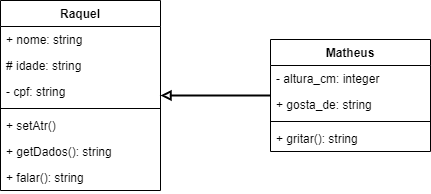

The diagram above was exported from draw.io. Its source (the exported page's mxGraphModel, read from the mxfile embedded in the PNG):
<mxGraphModel dx="1105" dy="604" grid="1" gridSize="10" guides="1" tooltips="1" connect="1" arrows="1" fold="1" page="1" pageScale="1" pageWidth="850" pageHeight="1100" math="0" shadow="0">
  <root>
    <mxCell id="0" />
    <mxCell id="1" parent="0" />
    <mxCell id="20" style="edgeStyle=none;html=1;endArrow=block;endFill=0;strokeWidth=2;" parent="1" source="2" target="11" edge="1">
      <mxGeometry relative="1" as="geometry" />
    </mxCell>
    <mxCell id="2" value="Matheus" style="swimlane;fontStyle=1;align=center;verticalAlign=top;childLayout=stackLayout;horizontal=1;startSize=26;horizontalStack=0;resizeParent=1;resizeParentMax=0;resizeLast=0;collapsible=1;marginBottom=0;" parent="1" vertex="1">
      <mxGeometry x="480" y="289" width="160" height="112" as="geometry" />
    </mxCell>
    <mxCell id="6" value="- altura_cm: integer" style="text;strokeColor=none;fillColor=none;align=left;verticalAlign=top;spacingLeft=4;spacingRight=4;overflow=hidden;rotatable=0;points=[[0,0.5],[1,0.5]];portConstraint=eastwest;" parent="2" vertex="1">
      <mxGeometry y="26" width="160" height="26" as="geometry" />
    </mxCell>
    <mxCell id="3" value="+ gosta_de: string" style="text;strokeColor=none;fillColor=none;align=left;verticalAlign=top;spacingLeft=4;spacingRight=4;overflow=hidden;rotatable=0;points=[[0,0.5],[1,0.5]];portConstraint=eastwest;" parent="2" vertex="1">
      <mxGeometry y="52" width="160" height="26" as="geometry" />
    </mxCell>
    <mxCell id="4" value="" style="line;strokeWidth=1;fillColor=none;align=left;verticalAlign=middle;spacingTop=-1;spacingLeft=3;spacingRight=3;rotatable=0;labelPosition=right;points=[];portConstraint=eastwest;strokeColor=inherit;" parent="2" vertex="1">
      <mxGeometry y="78" width="160" height="8" as="geometry" />
    </mxCell>
    <mxCell id="5" value="+ gritar(): string" style="text;strokeColor=none;fillColor=none;align=left;verticalAlign=top;spacingLeft=4;spacingRight=4;overflow=hidden;rotatable=0;points=[[0,0.5],[1,0.5]];portConstraint=eastwest;" parent="2" vertex="1">
      <mxGeometry y="86" width="160" height="26" as="geometry" />
    </mxCell>
    <mxCell id="11" value="Raquel" style="swimlane;fontStyle=1;align=center;verticalAlign=top;childLayout=stackLayout;horizontal=1;startSize=26;horizontalStack=0;resizeParent=1;resizeParentMax=0;resizeLast=0;collapsible=1;marginBottom=0;" parent="1" vertex="1">
      <mxGeometry x="210" y="250" width="160" height="190" as="geometry" />
    </mxCell>
    <mxCell id="12" value="+ nome: string" style="text;strokeColor=none;fillColor=none;align=left;verticalAlign=top;spacingLeft=4;spacingRight=4;overflow=hidden;rotatable=0;points=[[0,0.5],[1,0.5]];portConstraint=eastwest;" parent="11" vertex="1">
      <mxGeometry y="26" width="160" height="26" as="geometry" />
    </mxCell>
    <mxCell id="13" value="# idade: string" style="text;strokeColor=none;fillColor=none;align=left;verticalAlign=top;spacingLeft=4;spacingRight=4;overflow=hidden;rotatable=0;points=[[0,0.5],[1,0.5]];portConstraint=eastwest;" parent="11" vertex="1">
      <mxGeometry y="52" width="160" height="26" as="geometry" />
    </mxCell>
    <mxCell id="14" value="- cpf: string" style="text;strokeColor=none;fillColor=none;align=left;verticalAlign=top;spacingLeft=4;spacingRight=4;overflow=hidden;rotatable=0;points=[[0,0.5],[1,0.5]];portConstraint=eastwest;" parent="11" vertex="1">
      <mxGeometry y="78" width="160" height="26" as="geometry" />
    </mxCell>
    <mxCell id="15" value="" style="line;strokeWidth=1;fillColor=none;align=left;verticalAlign=middle;spacingTop=-1;spacingLeft=3;spacingRight=3;rotatable=0;labelPosition=right;points=[];portConstraint=eastwest;strokeColor=inherit;" parent="11" vertex="1">
      <mxGeometry y="104" width="160" height="8" as="geometry" />
    </mxCell>
    <mxCell id="16" value="+ setAtr()" style="text;strokeColor=none;fillColor=none;align=left;verticalAlign=top;spacingLeft=4;spacingRight=4;overflow=hidden;rotatable=0;points=[[0,0.5],[1,0.5]];portConstraint=eastwest;" parent="11" vertex="1">
      <mxGeometry y="112" width="160" height="26" as="geometry" />
    </mxCell>
    <mxCell id="17" value="+ getDados(): string" style="text;strokeColor=none;fillColor=none;align=left;verticalAlign=top;spacingLeft=4;spacingRight=4;overflow=hidden;rotatable=0;points=[[0,0.5],[1,0.5]];portConstraint=eastwest;" parent="11" vertex="1">
      <mxGeometry y="138" width="160" height="26" as="geometry" />
    </mxCell>
    <mxCell id="18" value="+ falar(): string" style="text;strokeColor=none;fillColor=none;align=left;verticalAlign=top;spacingLeft=4;spacingRight=4;overflow=hidden;rotatable=0;points=[[0,0.5],[1,0.5]];portConstraint=eastwest;" parent="11" vertex="1">
      <mxGeometry y="164" width="160" height="26" as="geometry" />
    </mxCell>
  </root>
</mxGraphModel>